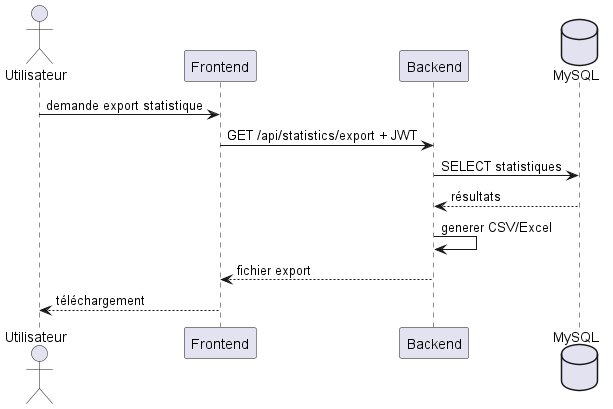

The diagram above was rendered by PlantUML. Its source (embedded in the PNG):
@startuml
actor Utilisateur
participant Frontend
participant Backend
database MySQL
Utilisateur -> Frontend : demande export statistique
Frontend -> Backend : GET /api/statistics/export + JWT
Backend -> MySQL : SELECT statistiques
MySQL --> Backend : résultats
Backend -> Backend : generer CSV/Excel
Backend --> Frontend : fichier export
Frontend --> Utilisateur : téléchargement
@enduml